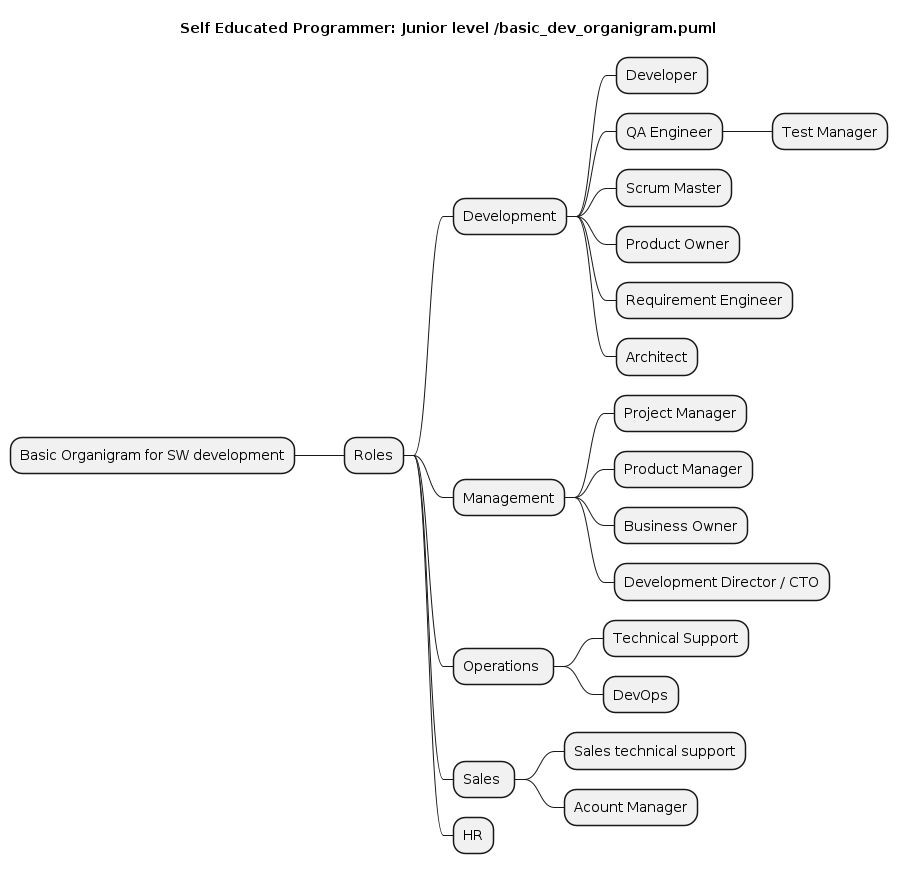

The diagram above was rendered by PlantUML. Its source (embedded in the PNG):
@startmindmap
title Self Educated Programmer: Junior level /basic_dev_organigram.puml


* Basic Organigram for SW development
** Roles
*** Development
**** Developer
**** QA Engineer
***** Test Manager
**** Scrum Master
**** Product Owner
**** Requirement Engineer
**** Architect
*** Management
**** Project Manager
**** Product Manager
**** Business Owner
**** Development Director / CTO
*** Operations 
**** Technical Support
**** DevOps
*** Sales 
**** Sales technical support
**** Acount Manager
*** HR
@endmindmap